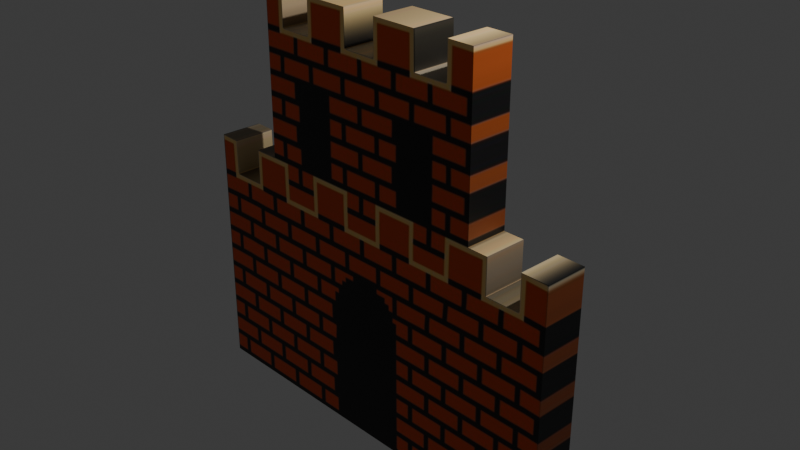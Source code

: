 # Source: Castle.blend  (saved by Blender 4.5.88; exported with 4.5.12 LTS)
import bpy
from mathutils import Matrix  # noqa: F401  (used for matrix-valued properties, if any)

bpy.ops.wm.read_factory_settings(use_empty=True)
scene = bpy.context.scene
scene.name = 'Scene'

# ---- collections
col_collection = bpy.data.collections.new('Collection'); scene.collection.children.link(col_collection)

# ---- images (referenced by path relative to the original .blend; pixels are not part of the script)
import os
ASSET_DIR = os.environ.get("B2B_ASSET_DIR", "")  # directory of the original .blend (textures are referenced by path, not embedded)
HERE = os.path.dirname(os.path.abspath(__file__))  # packed textures are extracted next to this script under _unpacked/

def load_image(name, relpath, width, height, colorspace="sRGB"):
    """Load a texture the original file referenced (path relative to the .blend, or extracted next to this script)."""
    p = next((c for c in (os.path.join(HERE, relpath), os.path.join(ASSET_DIR, relpath)) if relpath and os.path.exists(c)), "")
    if p:
        img = bpy.data.images.load(p, check_existing=True)
        img.name = name
    else:  # same state as the original file: an image datablock whose file is absent (Cycles renders it pink)
        img = bpy.data.images.new(name, width, height)
        img.source = "FILE"
        img.filepath = "//" + (relpath or name)
    img.colorspace_settings.name = colorspace
    return img
img_castle_ref_png = load_image('Castle_Ref.png', '_unpacked/Castle_Ref.e4cd94ec.png', 488, 512, 'sRGB')

# ---- materials (node trees are filled in below, after node groups)
mat_material = bpy.data.materials.new('Material')
mat_material.alpha_threshold = 0.0
mat_material.use_backface_culling_lightprobe_volume = False
mat_material.roughness = 0.5
mat_material.line_color = (0.0, 0.0, 0.0, 1.0)

# ---- material node trees
mat_material.use_nodes = True; mat_material.node_tree.nodes.clear()
_N = mat_material.node_tree.nodes; _L = mat_material.node_tree.links
n0 = _N.new('ShaderNodeOutputMaterial'); n0.name = 'Material Output'; n0.location = (200, 100)
n1 = _N.new('ShaderNodeBsdfPrincipled'); n1.name = 'Principled BSDF'; n1.location = (-200, 100)
n2 = _N.new('ShaderNodeTexImage'); n2.name = 'Image Texture'; n2.location = (-557, 77)
n2.image = img_castle_ref_png
_L.new(n1.outputs[0], n0.inputs[0])
_L.new(n2.outputs[0], n1.inputs[0])
n0.is_active_output = True

# ---- world
world_world = bpy.data.worlds.new('World'); scene.world = world_world
world_world.use_nodes = True; world_world.node_tree.nodes.clear()
_N = world_world.node_tree.nodes; _L = world_world.node_tree.links
n0 = _N.new('ShaderNodeOutputWorld'); n0.name = 'World Output'; n0.location = (200, 100)
n1 = _N.new('ShaderNodeBackground'); n1.name = 'Background'; n1.location = (-200, 100)
n1.inputs[0].default_value = (0.05088, 0.05088, 0.05088, 1.0)
_L.new(n1.outputs[0], n0.inputs[0])
n0.is_active_output = True
world_world.color = (0.05088, 0.05088, 0.05088)
world_world.sun_shadow_jitter_overblur = 0.0

# ---- cameras
cam_camera = bpy.data.cameras.new('Camera')
cam_camera.clip_end = 100.0
cam_camera.ortho_scale = 7.314

# ---- lights
light_light = bpy.data.lights.new('Light', 'POINT')
light_light.energy = 1000.0
light_light.shadow_soft_size = 0.1

# ---- meshes
me_cube = bpy.data.meshes.new('Cube')
me_cube.from_pydata([(-0.08867, 0.7335, 0.0), (-0.5584, 0.8918, 0.0), (-0.4597, 0.8923, 0.0), (-0.4586, 0.7331, 0.0), (-0.3046, 0.7331, 0.0), (-0.3032, 0.8917, 0.0), (-0.09119, 0.8921, 0.0), (0.0002318, 0.7342, 0.0), (-0.5587, 0.151, 0.0), (-0.6757, 0.1504, 0.0), (-0.6761, -0.01021, 0.0), (-0.8318, -0.01038, 0.0), (-0.8339, 0.1477, 0.0), (-0.9289, 0.1496, 0.0), (-0.9299, -0.97, 0.0), (0.9328, -0.9687, 0.0), (0.9335, 0.1496, 0.0), (0.8124, 0.15, 0.0), (0.06933, 0.7336, 0.0), (0.06933, 0.8913, 0.0), (0.2815, 0.8913, 0.0), (0.2847, 0.7332, 0.0), (0.4412, 0.7341, 0.0), (0.4407, 0.8919, 0.0), (0.56, 0.8919, 0.0), (0.8135, -0.01103, 0.0), (0.6557, -0.01118, 0.0), (0.6554, 0.15, 0.0), (0.5621, 0.1505, 0.0), (-0.8318, -0.01038, 0.1926), (-0.8339, 0.1477, 0.1926), (-0.6761, -0.01021, 0.1926), (-0.6757, 0.1504, 0.1926), (-0.5587, 0.151, 0.1926), (-0.5584, 0.8918, 0.1926), (-0.4597, 0.8923, 0.1926), (-0.4586, 0.7331, 0.1926), (-0.3046, 0.7331, 0.1926), (-0.3032, 0.8917, 0.1926), (-0.09119, 0.8921, 0.1926), (-0.08867, 0.7335, 0.1926), (0.0002318, 0.7342, 0.1926), (-0.9289, 0.1496, 0.1926), (-0.9299, -0.97, 0.1926), (0.9328, -0.9687, 0.1926), (0.9335, 0.1496, 0.1926), (0.8124, 0.15, 0.1926), (0.06933, 0.7336, 0.1926), (0.06933, 0.8913, 0.1926), (0.2815, 0.8913, 0.1926), (0.2847, 0.7332, 0.1926), (0.4412, 0.7341, 0.1926), (0.4407, 0.8919, 0.1926), (0.56, 0.8919, 0.1926), (0.8135, -0.01103, 0.1926), (0.6557, -0.01118, 0.1926), (0.6554, 0.15, 0.1926), (0.5621, 0.1505, 0.1926)], [], [(11, 10, 9, 8, 1, 2, 3, 4, 5, 6, 0, 7, 18, 19, 20, 21, 22, 23, 24, 28, 27, 26, 25, 17, 16, 15, 14, 13, 12), (29, 30, 42, 43, 44, 45, 46, 54, 55, 56, 57, 53, 52, 51, 50, 49, 48, 47, 41, 40, 39, 38, 37, 36, 35, 34, 33, 32, 31), (21, 50, 51, 22), (4, 37, 38, 5), (22, 51, 52, 23), (5, 38, 39, 6), (23, 52, 53, 24), (6, 39, 40, 0), (25, 54, 46, 17), (0, 40, 41, 7), (26, 55, 54, 25), (13, 42, 30, 12), (27, 56, 55, 26), (14, 43, 42, 13), (12, 30, 29, 11), (28, 57, 56, 27), (15, 44, 43, 14), (11, 29, 31, 10), (24, 53, 57, 28), (16, 45, 44, 15), (10, 31, 32, 9), (17, 46, 45, 16), (9, 32, 33, 8), (7, 41, 47, 18), (8, 33, 34, 1), (18, 47, 48, 19), (1, 34, 35, 2), (19, 48, 49, 20), (2, 35, 36, 3), (20, 49, 50, 21), (3, 36, 37, 4)])
_uv = me_cube.uv_layers.new(name='UVMap')
_uv.uv.foreach_set('vector', [0.06053, 0.5002, 0.1473, 0.4996, 0.1465, 0.5818, 0.2103, 0.5813, 0.2084, 0.9521, 0.2543, 0.9523, 0.256, 0.872, 0.343, 0.8722, 0.3431, 0.9522, 0.4494, 0.9512, 0.452, 0.8717, 0.4959, 0.8711, 0.5378, 0.8728, 0.5382, 0.9526, 0.6473, 0.9523, 0.6477, 0.8721, 0.7343, 0.8726, 0.7332, 0.9518, 0.7908, 0.9529, 0.7914, 0.5809, 0.8409, 0.5797, 0.8415, 0.5004, 0.9278, 0.4998, 0.9272, 0.58, 0.9873, 0.5829, 0.9875, 0.02583, 0.01194, 0.02386, 0.01189, 0.5814, 0.06046, 0.5813, 0.06053, 0.5002, 0.06046, 0.5813, 0.01189, 0.5814, 0.01194, 0.02386, 0.9875, 0.02583, 0.9873, 0.5829, 0.9272, 0.58, 0.9278, 0.4998, 0.8415, 0.5004, 0.8409, 0.5797, 0.7914, 0.5809, 0.7908, 0.9529, 0.7332, 0.9518, 0.7343, 0.8726, 0.6477, 0.8721, 0.6473, 0.9523, 0.5382, 0.9526, 0.5378, 0.8728, 0.4959, 0.8711, 0.452, 0.8717, 0.4494, 0.9512, 0.3431, 0.9522, 0.343, 0.8722, 0.256, 0.872, 0.2543, 0.9523, 0.2084, 0.9521, 0.2103, 0.5813, 0.1465, 0.5818, 0.1473, 0.4996, 0.6477, 0.8721, 0.6477, 0.8721, 0.7343, 0.8726, 0.7343, 0.8726, 0.343, 0.8722, 0.343, 0.8722, 0.3431, 0.9522, 0.3431, 0.9522, 0.7343, 0.8726, 0.7343, 0.8726, 0.7332, 0.9518, 0.7332, 0.9518, 0.3431, 0.9522, 0.3431, 0.9522, 0.4494, 0.9512, 0.4494, 0.9512, 0.7332, 0.9518, 0.7332, 0.9518, 0.7908, 0.9529, 0.7908, 0.9529, 0.4494, 0.9512, 0.4494, 0.9512, 0.452, 0.8717, 0.452, 0.8717, 0.9278, 0.4998, 0.9278, 0.4998, 0.9272, 0.58, 0.9272, 0.58, 0.452, 0.8717, 0.452, 0.8717, 0.4959, 0.8711, 0.4959, 0.8711, 0.8415, 0.5004, 0.8415, 0.5004, 0.9278, 0.4998, 0.9278, 0.4998, 0.01189, 0.5814, 0.01189, 0.5814, 0.06046, 0.5813, 0.06046, 0.5813, 0.8409, 0.5797, 0.8409, 0.5797, 0.8415, 0.5004, 0.8415, 0.5004, 0.01194, 0.02386, 0.01194, 0.02386, 0.01189, 0.5814, 0.01189, 0.5814, 0.06046, 0.5813, 0.06046, 0.5813, 0.06053, 0.5002, 0.06053, 0.5002, 0.7914, 0.5809, 0.7914, 0.5809, 0.8409, 0.5797, 0.8409, 0.5797, 0.9875, 0.02583, 0.9875, 0.02583, 0.01194, 0.02386, 0.01194, 0.02386, 0.06053, 0.5002, 0.06053, 0.5002, 0.1473, 0.4996, 0.1473, 0.4996, 0.7908, 0.9529, 0.7908, 0.9529, 0.7914, 0.5809, 0.7914, 0.5809, 0.9873, 0.5829, 0.9873, 0.5829, 0.9875, 0.02583, 0.9875, 0.02583, 0.1473, 0.4996, 0.1473, 0.4996, 0.1465, 0.5818, 0.1465, 0.5818, 0.9272, 0.58, 0.9272, 0.58, 0.9873, 0.5829, 0.9873, 0.5829, 0.1465, 0.5818, 0.1465, 0.5818, 0.2103, 0.5813, 0.2103, 0.5813, 0.4959, 0.8711, 0.4959, 0.8711, 0.5378, 0.8728, 0.5378, 0.8728, 0.2103, 0.5813, 0.2103, 0.5813, 0.2084, 0.9521, 0.2084, 0.9521, 0.5378, 0.8728, 0.5378, 0.8728, 0.5382, 0.9526, 0.5382, 0.9526, 0.2084, 0.9521, 0.2084, 0.9521, 0.2543, 0.9523, 0.2543, 0.9523, 0.5382, 0.9526, 0.5382, 0.9526, 0.6473, 0.9523, 0.6473, 0.9523, 0.2543, 0.9523, 0.2543, 0.9523, 0.256, 0.872, 0.256, 0.872, 0.6473, 0.9523, 0.6473, 0.9523, 0.6477, 0.8721, 0.6477, 0.8721, 0.256, 0.872, 0.256, 0.872, 0.343, 0.8722, 0.343, 0.8722])
me_cube.materials.append(mat_material)
me_cube.use_mirror_vertex_groups = False
me_cube.update()

# ---- objects
ob_cube = bpy.data.objects.new('Cube', me_cube)
ob_light = bpy.data.objects.new('Light', light_light)
ob_camera = bpy.data.objects.new('Camera', cam_camera)
ob_empty = bpy.data.objects.new('Empty', img_castle_ref_png)

# ---- transforms, parenting, visibility, modifiers, constraints
ob_cube.location = (0.0, 0.0, 0.0)
ob_cube.rotation_euler = (1.571, 0.0, 0.0)
ob_cube.scale = (2.5, 2.5, 2.5)
ob_cube.lock_rotations_4d = False
ob_cube.empty_display_type = 'ARROWS'
ob_cube.lineart.crease_threshold = 0.0
ob_light.location = (4.076, 1.005, 5.904)
ob_light.rotation_euler = (0.6503, 0.05522, 1.866)
ob_light.lock_rotations_4d = False
ob_light.empty_display_type = 'ARROWS'
ob_light.color = (0.0, 0.0, 0.0, 0.0)
ob_light.lineart.crease_threshold = 0.0
ob_camera.location = (7.359, -6.926, 4.958)
ob_camera.rotation_euler = (1.109, 0.0, 0.8149)
ob_camera.lock_rotations_4d = False
ob_camera.empty_display_type = 'ARROWS'
ob_camera.color = (0.0, 0.0, 0.0, 0.0)
ob_camera.display_type = 'WIRE'
ob_camera.lineart.crease_threshold = 0.0
ob_empty.location = (0.004557, -0.03761, 0.0)
ob_empty.empty_display_type = 'IMAGE'
ob_empty.empty_display_size = 5.0
ob_empty.empty_image_depth = 'BACK'
ob_empty.show_empty_image_perspective = False
ob_empty.empty_image_side = 'FRONT'

# ---- collection membership
col_collection.objects.link(ob_cube)
col_collection.objects.link(ob_light)
col_collection.objects.link(ob_camera)
col_collection.objects.link(ob_empty)

# ---- scene / render settings (as saved in the file)
scene.camera = ob_camera
scene.frame_start = 1; scene.frame_end = 250; scene.frame_set(1)
scene.render.engine = 'BLENDER_EEVEE_NEXT'
scene.render.bake_bias = 0.0
scene.render.bake_samples = 0
scene.cycles.sampling_pattern = 'TABULATED_SOBOL'
scene.eevee.use_volume_custom_range = False
bpy.context.view_layer.update()
